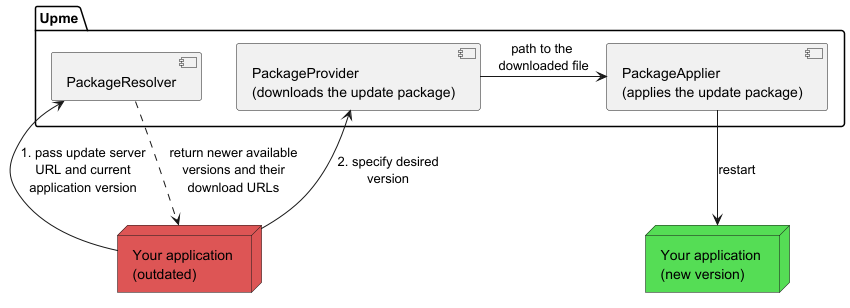

The diagram above was rendered by PlantUML. Its source (embedded in the PNG):
@startuml
skinparam backgroundColor transparent
'skinparam linetype ortho // orthogonal lines for cleaner routing

package "Upme" {
    [PackageResolver] as resolver
    [PackageProvider\n(downloads the update package)] as provider
    [PackageApplier\n(applies the update package)] as applier
}
node "Your application \n(outdated)" as old_app #dd5555
node "Your application \n(new version)" as new_app #55dd55

old_app -left-> resolver : "1. pass update server\nURL and current\napplication version"
resolver .down.> old_app : "return newer available\nversions and their\ndownload URLs"
old_app -up-> provider : "2. specify desired\nversion"
provider -right-> applier : "path to the \ndownloaded file"
applier -down-> new_app : "restart"

@enduml